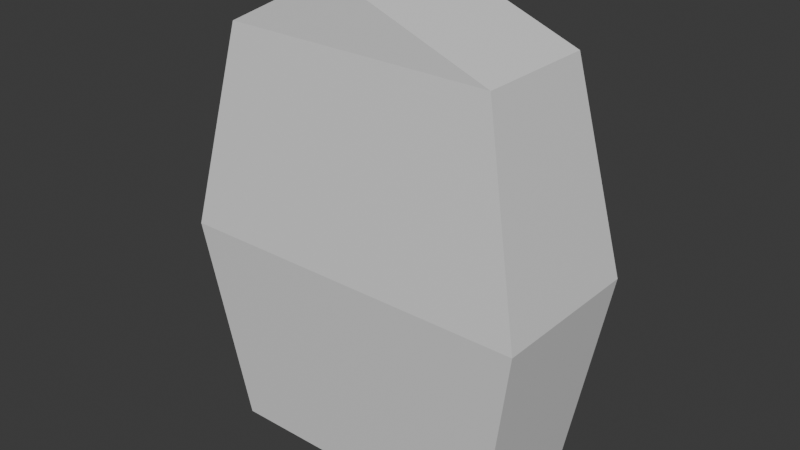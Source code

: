 # Source: tablet.blend  (saved by Blender 4.0.36; exported with 4.5.12 LTS)
import bpy
from mathutils import Matrix  # noqa: F401  (used for matrix-valued properties, if any)

bpy.ops.wm.read_factory_settings(use_empty=True)
scene = bpy.context.scene
scene.name = 'Scene'

# ---- collections
col_collection = bpy.data.collections.new('Collection'); scene.collection.children.link(col_collection)

# ---- materials (node trees are filled in below, after node groups)
mat_material = bpy.data.materials.new('Material')
mat_material.alpha_threshold = 0.0
mat_material.use_transparent_shadow = False
mat_material.roughness = 0.5
mat_material.line_color = (0.0, 0.0, 0.0, 1.0)

# ---- material node trees
mat_material.use_nodes = True; mat_material.node_tree.nodes.clear()
_N = mat_material.node_tree.nodes; _L = mat_material.node_tree.links
n0 = _N.new('ShaderNodeOutputMaterial'); n0.name = 'Material Output'; n0.location = (300, 300)
n1 = _N.new('ShaderNodeBsdfPrincipled'); n1.name = 'Principled BSDF'; n1.location = (10, 300)
n1.inputs[3].default_value = 1.45
_L.new(n1.outputs[0], n0.inputs[0])
n0.is_active_output = True

# ---- world
world_world = bpy.data.worlds.new('World'); scene.world = world_world
world_world.use_nodes = True; world_world.node_tree.nodes.clear()
_N = world_world.node_tree.nodes; _L = world_world.node_tree.links
n0 = _N.new('ShaderNodeOutputWorld'); n0.name = 'World Output'; n0.location = (300, 300)
n1 = _N.new('ShaderNodeBackground'); n1.name = 'Background'; n1.location = (10, 300)
n1.inputs[0].default_value = (0.05088, 0.05088, 0.05088, 1.0)
_L.new(n1.outputs[0], n0.inputs[0])
n0.is_active_output = True
world_world.color = (0.05088, 0.05088, 0.05088)
world_world.use_sun_shadow = False
world_world.sun_shadow_jitter_overblur = 0.0

# ---- meshes
me_cube = bpy.data.meshes.new('Cube')
me_cube.from_pydata([(0.8521, 0.562, 1.464), (0.6725, 0.4748, 0.3853), (1.245, -0.5556, 1.473), (1.0, -0.4462, 0.0), (-0.8521, 0.562, 1.464), (-0.6725, 0.4748, 0.3853), (-1.245, -0.5556, 1.473), (-1.0, -0.4462, 0.0), (0.6101, 0.4264, 2.59), (0.9444, -0.4214, 2.875), (-0.6045, 0.4261, 2.616), (-0.9444, -0.4214, 2.875), (-0.1163, 0.4214, 2.868), (-0.1397, -0.4214, 3.291), (1.0, 0.4462, 0.0), (-1.0, 0.4462, 0.0), (1.245, 0.5556, 1.473), (-1.245, 0.5556, 1.473), (0.9444, 0.4214, 2.875), (-0.9444, 0.4214, 2.875), (-0.1397, 0.4214, 3.291), (-0.8521, 0.3861, 1.461), (0.852, 0.3861, 1.461), (-0.6046, 0.2502, 2.613), (0.6101, 0.2505, 2.586), (0.6724, 0.2989, 0.3821), (-0.6725, 0.2989, 0.3821), (-0.1163, 0.2455, 2.865)], [], [(2, 16, 18, 9), (3, 2, 6, 7), (7, 6, 17, 15), (15, 14, 3, 7), (14, 16, 2, 3), (5, 4, 21, 26), (19, 11, 13, 20), (4, 10, 23, 21), (6, 2, 9, 11), (17, 6, 11, 19), (11, 9, 13), (10, 12, 27, 23), (9, 18, 20, 13), (5, 1, 14, 15), (1, 0, 16, 14), (4, 5, 15, 17), (0, 8, 18, 16), (10, 4, 17, 19), (8, 12, 20, 18), (12, 10, 19, 20), (26, 21, 22, 25), (22, 21, 23, 24), (24, 23, 27), (1, 5, 26, 25), (12, 8, 24, 27), (8, 0, 22, 24), (0, 1, 25, 22)])
_uv = me_cube.uv_layers.new(name='UVMap')
_uv.uv.foreach_set('vector', [0.625, 0.75, 0.625, 0.5, 0.625, 0.5, 0.625, 0.75, 0.375, 0.75, 0.625, 0.75, 0.625, 1.0, 0.375, 1.0, 0.375, 0.0, 0.625, 0.0, 0.625, 0.25, 0.375, 0.25, 0.125, 0.5, 0.375, 0.5, 0.375, 0.75, 0.125, 0.75, 0.375, 0.5, 0.625, 0.5, 0.625, 0.75, 0.375, 0.75, 0.4404, 0.2952, 0.625, 0.2896, 0.625, 0.2896, 0.4404, 0.2952, 0.625, 0.25, 0.625, 0.0, 0.625, 0.0, 0.625, 0.25, 0.625, 0.2896, 0.625, 0.2056, 0.625, 0.2056, 0.625, 0.2896, 0.625, 1.0, 0.625, 0.75, 0.625, 0.75, 0.625, 1.0, 0.625, 0.25, 0.625, 0.0, 0.625, 0.0, 0.625, 0.25, 0.625, 1.0, 0.625, 0.75, 0.625, 1.0, 0.625, 0.2056, 0.625, 0.3573, 0.625, 0.3573, 0.625, 0.2056, 0.625, 0.75, 0.625, 0.5, 0.625, 0.5, 0.625, 0.75, 0.4404, 0.2952, 0.4404, 0.4548, 0.375, 0.5, 0.375, 0.25, 0.4404, 0.4548, 0.625, 0.4604, 0.625, 0.5, 0.375, 0.5, 0.625, 0.2896, 0.4404, 0.2952, 0.375, 0.25, 0.625, 0.25, 0.625, 0.4604, 0.625, 0.3573, 0.625, 0.5, 0.625, 0.5, 0.625, 0.2056, 0.625, 0.2896, 0.625, 0.25, 0.625, 0.25, 0.625, 0.3573, 0.625, 0.3573, 0.625, 0.5, 0.625, 0.5, 0.625, 0.3573, 0.625, 0.2056, 0.625, 0.25, 0.625, 0.5, 0.4404, 0.2952, 0.625, 0.2896, 0.625, 0.4604, 0.4404, 0.4548, 0.625, 0.4604, 0.625, 0.2896, 0.625, 0.2056, 0.625, 0.3573, 0.625, 0.3573, 0.625, 0.2056, 0.625, 0.3573, 0.4404, 0.4548, 0.4404, 0.2952, 0.4404, 0.2952, 0.4404, 0.4548, 0.625, 0.3573, 0.625, 0.3573, 0.625, 0.3573, 0.625, 0.3573, 0.625, 0.3573, 0.625, 0.4604, 0.625, 0.4604, 0.625, 0.3573, 0.625, 0.4604, 0.4404, 0.4548, 0.4404, 0.4548, 0.625, 0.4604])
me_cube.materials.append(mat_material)
me_cube.use_mirror_vertex_groups = False
me_cube.update()

# ---- objects
ob_cube = bpy.data.objects.new('Cube', me_cube)

# ---- transforms, parenting, visibility, modifiers, constraints
ob_cube.location = (0.0, 0.0, 0.0)
ob_cube.lock_rotations_4d = False
ob_cube.empty_display_type = 'ARROWS'
ob_cube.lineart.crease_threshold = 0.0

# ---- collection membership
col_collection.objects.link(ob_cube)

# ---- scene / render settings (as saved in the file)
scene.frame_start = 1; scene.frame_end = 250; scene.frame_set(1)
scene.render.engine = 'BLENDER_EEVEE_NEXT'
scene.cycles.sampling_pattern = 'TABULATED_SOBOL'
bpy.context.view_layer.update()

# ---- added for rendering (the .blend has no active camera and no usable light): camera, sun
cam_auto = bpy.data.cameras.new('AutoCamera')
cam_auto.lens = 50.0
cam_auto.sensor_width = 36.0
cam_auto.clip_end = 1000.0
ob_auto_camera = bpy.data.objects.new('AutoCamera', cam_auto)
scene.collection.objects.link(ob_auto_camera)
ob_auto_camera.location = (3.95612, -4.74414, 4.81054)
ob_auto_camera.rotation_euler = (1.09748, -7.21219e-08, 0.694738)
scene.camera = ob_auto_camera
light_auto_sun = bpy.data.lights.new('AutoSun', 'SUN')
light_auto_sun.energy = 3.0
light_auto_sun.angle = 0.0523599
ob_auto_sun = bpy.data.objects.new('AutoSun', light_auto_sun)
scene.collection.objects.link(ob_auto_sun)
ob_auto_sun.rotation_euler = (0.872665, 0.174533, 0.523599)
bpy.context.view_layer.update()
